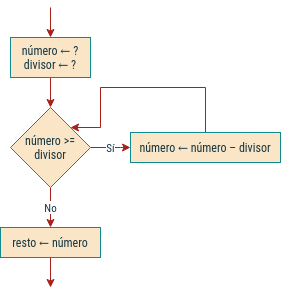

The diagram above was exported from draw.io. Its source (the exported page's mxGraphModel, read from the mxfile embedded in the PNG):
<mxGraphModel dx="938" dy="527" grid="1" gridSize="10" guides="1" tooltips="1" connect="1" arrows="1" fold="1" page="1" pageScale="1" pageWidth="850" pageHeight="1100" background="none" math="0" shadow="0">
  <root>
    <mxCell id="0" />
    <mxCell id="1" parent="0" />
    <mxCell id="beTtEsp2uA6NcHhqyFBB-6" style="edgeStyle=orthogonalEdgeStyle;rounded=0;orthogonalLoop=1;jettySize=auto;html=1;exitX=0.5;exitY=1;exitDx=0;exitDy=0;labelBackgroundColor=#DAD2D8;strokeColor=#A8201A;fontColor=#143642;fontFamily=Roboto Condensed;fontSource=https%3A%2F%2Ffonts.googleapis.com%2Fcss%3Ffamily%3DRoboto%2BCondensed;" edge="1" parent="1" source="beTtEsp2uA6NcHhqyFBB-2" target="beTtEsp2uA6NcHhqyFBB-3">
      <mxGeometry relative="1" as="geometry" />
    </mxCell>
    <mxCell id="beTtEsp2uA6NcHhqyFBB-2" value="&lt;div&gt;número ← ?&lt;/div&gt;&lt;div&gt;divisor ← ?&lt;br&gt;&lt;/div&gt;" style="rounded=0;whiteSpace=wrap;html=1;fillColor=#FAE5C7;strokeColor=#0F8B8D;fontColor=#143642;fontFamily=Roboto Condensed;fontSource=https%3A%2F%2Ffonts.googleapis.com%2Fcss%3Ffamily%3DRoboto%2BCondensed;" vertex="1" parent="1">
      <mxGeometry x="240" y="230" width="80" height="40" as="geometry" />
    </mxCell>
    <mxCell id="beTtEsp2uA6NcHhqyFBB-8" value="Sí" style="edgeStyle=orthogonalEdgeStyle;rounded=0;orthogonalLoop=1;jettySize=auto;html=1;labelBackgroundColor=default;strokeColor=#A8201A;fontColor=#143642;fontFamily=Roboto Condensed;fontSource=https%3A%2F%2Ffonts.googleapis.com%2Fcss%3Ffamily%3DRoboto%2BCondensed;spacing=4;" edge="1" parent="1" source="beTtEsp2uA6NcHhqyFBB-3" target="beTtEsp2uA6NcHhqyFBB-7">
      <mxGeometry relative="1" as="geometry">
        <Array as="points">
          <mxPoint x="350" y="340" />
          <mxPoint x="350" y="340" />
        </Array>
      </mxGeometry>
    </mxCell>
    <mxCell id="beTtEsp2uA6NcHhqyFBB-11" value="No" style="edgeStyle=orthogonalEdgeStyle;rounded=0;orthogonalLoop=1;jettySize=auto;html=1;labelBackgroundColor=default;strokeColor=#A8201A;fontColor=#143642;fontFamily=Roboto Condensed;fontSource=https%3A%2F%2Ffonts.googleapis.com%2Fcss%3Ffamily%3DRoboto%2BCondensed;spacing=5;" edge="1" parent="1" source="beTtEsp2uA6NcHhqyFBB-3" target="beTtEsp2uA6NcHhqyFBB-10">
      <mxGeometry relative="1" as="geometry" />
    </mxCell>
    <mxCell id="beTtEsp2uA6NcHhqyFBB-3" value="número &amp;gt;= divisor" style="rhombus;whiteSpace=wrap;html=1;fillColor=#FAE5C7;strokeColor=#0F8B8D;fontColor=#143642;fontFamily=Roboto Condensed;fontSource=https%3A%2F%2Ffonts.googleapis.com%2Fcss%3Ffamily%3DRoboto%2BCondensed;" vertex="1" parent="1">
      <mxGeometry x="240" y="300" width="80" height="80" as="geometry" />
    </mxCell>
    <mxCell id="beTtEsp2uA6NcHhqyFBB-5" style="edgeStyle=orthogonalEdgeStyle;rounded=0;orthogonalLoop=1;jettySize=auto;html=1;exitX=0.5;exitY=1;exitDx=0;exitDy=0;labelBackgroundColor=#DAD2D8;strokeColor=#A8201A;fontColor=#143642;fontFamily=Roboto Condensed;fontSource=https%3A%2F%2Ffonts.googleapis.com%2Fcss%3Ffamily%3DRoboto%2BCondensed;" edge="1" parent="1" target="beTtEsp2uA6NcHhqyFBB-2">
      <mxGeometry relative="1" as="geometry">
        <mxPoint x="280" y="200.0000000000001" as="sourcePoint" />
      </mxGeometry>
    </mxCell>
    <mxCell id="beTtEsp2uA6NcHhqyFBB-9" style="edgeStyle=orthogonalEdgeStyle;rounded=0;orthogonalLoop=1;jettySize=auto;html=1;entryX=1;entryY=0;entryDx=0;entryDy=0;exitX=0.5;exitY=0;exitDx=0;exitDy=0;labelBackgroundColor=#DAD2D8;strokeColor=#A8201A;fontColor=#143642;fontFamily=Roboto Condensed;fontSource=https%3A%2F%2Ffonts.googleapis.com%2Fcss%3Ffamily%3DRoboto%2BCondensed;" edge="1" parent="1" source="beTtEsp2uA6NcHhqyFBB-7" target="beTtEsp2uA6NcHhqyFBB-3">
      <mxGeometry relative="1" as="geometry">
        <mxPoint x="500" y="415" as="sourcePoint" />
        <Array as="points">
          <mxPoint x="435" y="280" />
          <mxPoint x="330" y="280" />
          <mxPoint x="330" y="320" />
        </Array>
      </mxGeometry>
    </mxCell>
    <mxCell id="beTtEsp2uA6NcHhqyFBB-7" value="número ← número – divisor" style="rounded=0;whiteSpace=wrap;html=1;fillColor=#FAE5C7;strokeColor=#0F8B8D;fontColor=#143642;fontFamily=Roboto Condensed;fontSource=https%3A%2F%2Ffonts.googleapis.com%2Fcss%3Ffamily%3DRoboto%2BCondensed;" vertex="1" parent="1">
      <mxGeometry x="360" y="325" width="150" height="30" as="geometry" />
    </mxCell>
    <mxCell id="beTtEsp2uA6NcHhqyFBB-13" style="edgeStyle=orthogonalEdgeStyle;rounded=0;orthogonalLoop=1;jettySize=auto;html=1;labelBackgroundColor=#DAD2D8;strokeColor=#A8201A;fontColor=#143642;fontFamily=Roboto Condensed;fontSource=https%3A%2F%2Ffonts.googleapis.com%2Fcss%3Ffamily%3DRoboto%2BCondensed;" edge="1" parent="1" source="beTtEsp2uA6NcHhqyFBB-10">
      <mxGeometry relative="1" as="geometry">
        <mxPoint x="280.0344827586207" y="479.9999999999999" as="targetPoint" />
      </mxGeometry>
    </mxCell>
    <mxCell id="beTtEsp2uA6NcHhqyFBB-10" value="&lt;div&gt;resto ← número&lt;/div&gt;" style="whiteSpace=wrap;html=1;fillColor=#FAE5C7;strokeColor=#0F8B8D;fontColor=#143642;fontFamily=Roboto Condensed;fontSource=https%3A%2F%2Ffonts.googleapis.com%2Fcss%3Ffamily%3DRoboto%2BCondensed;" vertex="1" parent="1">
      <mxGeometry x="230" y="420" width="100" height="30" as="geometry" />
    </mxCell>
  </root>
</mxGraphModel>